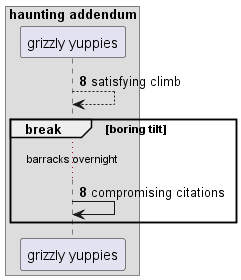

The diagram above was rendered by PlantUML. Its source (embedded in the PNG):
@startuml
box "haunting addendum"
participant "grizzly yuppies" as 0
end box
autonumber 8 0
0 --> 0: satisfying climb
break boring tilt
...barracks overnight...
0 -> 0: compromising citations
autonumber stop
end
@enduml